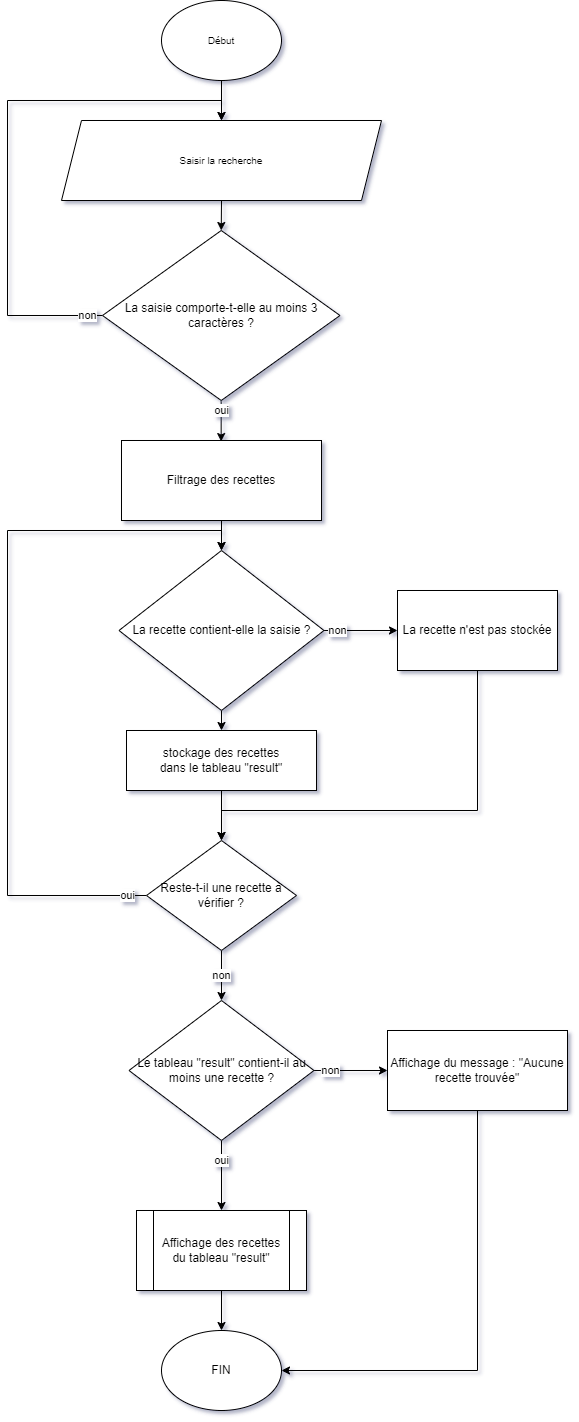

The diagram above was exported from draw.io. Its source (the exported page's mxGraphModel, read from the mxfile embedded in the PNG):
<mxGraphModel dx="1662" dy="762" grid="1" gridSize="10" guides="1" tooltips="1" connect="1" arrows="1" fold="1" page="1" pageScale="1" pageWidth="827" pageHeight="1169" background="none" math="0" shadow="1">
  <root>
    <object label="" id="0">
      <mxCell />
    </object>
    <mxCell id="1" parent="0" />
    <mxCell id="uJFSo9lmFLX_EAeoF77V-67" style="edgeStyle=orthogonalEdgeStyle;rounded=0;orthogonalLoop=1;jettySize=auto;html=1;exitX=0.5;exitY=1;exitDx=0;exitDy=0;entryX=0.5;entryY=0;entryDx=0;entryDy=0;" parent="1" source="uWFrMfxyK1xjK_fM-Bp8-1" target="uWFrMfxyK1xjK_fM-Bp8-3" edge="1">
      <mxGeometry relative="1" as="geometry" />
    </mxCell>
    <mxCell id="uWFrMfxyK1xjK_fM-Bp8-1" value="&lt;font style=&quot;font-size: 10px&quot;&gt;Début&lt;/font&gt;" style="ellipse;whiteSpace=wrap;html=1;" parent="1" vertex="1">
      <mxGeometry x="354" y="10" width="120" height="80" as="geometry" />
    </mxCell>
    <mxCell id="JQzpMbHUrcUPouPOdkSS-7" style="edgeStyle=orthogonalEdgeStyle;rounded=0;orthogonalLoop=1;jettySize=auto;html=1;exitX=0.5;exitY=1;exitDx=0;exitDy=0;entryX=0.5;entryY=0;entryDx=0;entryDy=0;fontSize=12;" parent="1" source="uWFrMfxyK1xjK_fM-Bp8-3" target="JQzpMbHUrcUPouPOdkSS-3" edge="1">
      <mxGeometry relative="1" as="geometry" />
    </mxCell>
    <mxCell id="uWFrMfxyK1xjK_fM-Bp8-3" value="&lt;font style=&quot;font-size: 10px&quot;&gt;Saisir la recherche&lt;/font&gt;" style="shape=parallelogram;perimeter=parallelogramPerimeter;whiteSpace=wrap;html=1;fixedSize=1;" parent="1" vertex="1">
      <mxGeometry x="254" y="130" width="320" height="80" as="geometry" />
    </mxCell>
    <mxCell id="wKR_wZwO__cTUNCMUcBa-16" value="FIN" style="ellipse;whiteSpace=wrap;html=1;" parent="1" vertex="1">
      <mxGeometry x="354" y="1340" width="120" height="80" as="geometry" />
    </mxCell>
    <mxCell id="LvTwY9NAMicuH54FvSeq-8" value="oui" style="edgeStyle=orthogonalEdgeStyle;rounded=0;orthogonalLoop=1;jettySize=auto;html=1;" parent="1" edge="1">
      <mxGeometry x="-0.5504" relative="1" as="geometry">
        <mxPoint x="413.65882352941196" y="410.99789473684183" as="sourcePoint" />
        <mxPoint x="413.65882352941196" y="451.04" as="targetPoint" />
        <mxPoint as="offset" />
      </mxGeometry>
    </mxCell>
    <mxCell id="uJFSo9lmFLX_EAeoF77V-79" value="non" style="edgeStyle=orthogonalEdgeStyle;rounded=0;orthogonalLoop=1;jettySize=auto;html=1;exitX=0;exitY=0.5;exitDx=0;exitDy=0;entryX=0.5;entryY=0;entryDx=0;entryDy=0;" parent="1" source="JQzpMbHUrcUPouPOdkSS-3" target="uWFrMfxyK1xjK_fM-Bp8-3" edge="1">
      <mxGeometry x="-0.9449" relative="1" as="geometry">
        <Array as="points">
          <mxPoint x="200" y="325" />
          <mxPoint x="200" y="110" />
          <mxPoint x="414" y="110" />
        </Array>
        <mxPoint as="offset" />
      </mxGeometry>
    </mxCell>
    <mxCell id="JQzpMbHUrcUPouPOdkSS-3" value="&lt;font style=&quot;font-size: 12px&quot;&gt;La saisie comporte-t-elle au moins 3 caractères ?&lt;/font&gt;" style="rhombus;whiteSpace=wrap;html=1;rounded=0;" parent="1" vertex="1">
      <mxGeometry x="295" y="240" width="237.5" height="170" as="geometry" />
    </mxCell>
    <mxCell id="uJFSo9lmFLX_EAeoF77V-68" style="edgeStyle=orthogonalEdgeStyle;rounded=0;orthogonalLoop=1;jettySize=auto;html=1;exitX=0.5;exitY=1;exitDx=0;exitDy=0;entryX=0.5;entryY=0;entryDx=0;entryDy=0;" parent="1" source="LvTwY9NAMicuH54FvSeq-7" target="uJFSo9lmFLX_EAeoF77V-1" edge="1">
      <mxGeometry relative="1" as="geometry" />
    </mxCell>
    <mxCell id="LvTwY9NAMicuH54FvSeq-7" value="Filtrage des recettes" style="whiteSpace=wrap;html=1;rounded=0;" parent="1" vertex="1">
      <mxGeometry x="314" y="450" width="200" height="80" as="geometry" />
    </mxCell>
    <mxCell id="uJFSo9lmFLX_EAeoF77V-35" value="non" style="edgeStyle=orthogonalEdgeStyle;rounded=0;orthogonalLoop=1;jettySize=auto;html=1;exitX=1;exitY=0.5;exitDx=0;exitDy=0;" parent="1" source="uJFSo9lmFLX_EAeoF77V-1" target="uJFSo9lmFLX_EAeoF77V-34" edge="1">
      <mxGeometry x="-0.6327" relative="1" as="geometry">
        <mxPoint as="offset" />
      </mxGeometry>
    </mxCell>
    <mxCell id="uJFSo9lmFLX_EAeoF77V-70" style="edgeStyle=orthogonalEdgeStyle;rounded=0;orthogonalLoop=1;jettySize=auto;html=1;exitX=0.5;exitY=1;exitDx=0;exitDy=0;entryX=0.5;entryY=0;entryDx=0;entryDy=0;" parent="1" source="uJFSo9lmFLX_EAeoF77V-1" target="uJFSo9lmFLX_EAeoF77V-5" edge="1">
      <mxGeometry relative="1" as="geometry" />
    </mxCell>
    <mxCell id="uJFSo9lmFLX_EAeoF77V-1" value="La recette contient-elle la saisie ?" style="rhombus;whiteSpace=wrap;html=1;rounded=0;" parent="1" vertex="1">
      <mxGeometry x="311.5" y="560" width="205" height="160" as="geometry" />
    </mxCell>
    <mxCell id="uJFSo9lmFLX_EAeoF77V-72" style="edgeStyle=orthogonalEdgeStyle;rounded=0;orthogonalLoop=1;jettySize=auto;html=1;exitX=0.5;exitY=1;exitDx=0;exitDy=0;entryX=0.5;entryY=0;entryDx=0;entryDy=0;" parent="1" source="uJFSo9lmFLX_EAeoF77V-5" target="uJFSo9lmFLX_EAeoF77V-41" edge="1">
      <mxGeometry relative="1" as="geometry" />
    </mxCell>
    <mxCell id="uJFSo9lmFLX_EAeoF77V-5" value="stockage des recettes&lt;br&gt;dans le tableau &quot;result&quot;" style="whiteSpace=wrap;html=1;rounded=0;" parent="1" vertex="1">
      <mxGeometry x="319" y="740" width="190" height="60" as="geometry" />
    </mxCell>
    <mxCell id="uJFSo9lmFLX_EAeoF77V-65" style="edgeStyle=orthogonalEdgeStyle;rounded=0;orthogonalLoop=1;jettySize=auto;html=1;exitX=0.5;exitY=1;exitDx=0;exitDy=0;entryX=1;entryY=0.5;entryDx=0;entryDy=0;" parent="1" source="uJFSo9lmFLX_EAeoF77V-26" target="wKR_wZwO__cTUNCMUcBa-16" edge="1">
      <mxGeometry relative="1" as="geometry">
        <Array as="points">
          <mxPoint x="670" y="1120" />
          <mxPoint x="670" y="1380" />
        </Array>
      </mxGeometry>
    </mxCell>
    <mxCell id="uJFSo9lmFLX_EAeoF77V-26" value="Affichage du message : &quot;Aucune recette trouvée&quot;" style="rounded=0;whiteSpace=wrap;html=1;" parent="1" vertex="1">
      <mxGeometry x="580" y="1040" width="180" height="80" as="geometry" />
    </mxCell>
    <mxCell id="uJFSo9lmFLX_EAeoF77V-73" style="edgeStyle=orthogonalEdgeStyle;rounded=0;orthogonalLoop=1;jettySize=auto;html=1;exitX=0.5;exitY=1;exitDx=0;exitDy=0;entryX=0.5;entryY=0;entryDx=0;entryDy=0;" parent="1" source="uJFSo9lmFLX_EAeoF77V-34" target="uJFSo9lmFLX_EAeoF77V-41" edge="1">
      <mxGeometry relative="1" as="geometry">
        <Array as="points">
          <mxPoint x="670" y="820" />
          <mxPoint x="414" y="820" />
        </Array>
      </mxGeometry>
    </mxCell>
    <mxCell id="uJFSo9lmFLX_EAeoF77V-34" value="La recette n'est pas stockée" style="rounded=0;whiteSpace=wrap;html=1;" parent="1" vertex="1">
      <mxGeometry x="590" y="600" width="160" height="80" as="geometry" />
    </mxCell>
    <mxCell id="uJFSo9lmFLX_EAeoF77V-57" value="non" style="edgeStyle=orthogonalEdgeStyle;rounded=0;orthogonalLoop=1;jettySize=auto;html=1;" parent="1" source="uJFSo9lmFLX_EAeoF77V-41" target="uJFSo9lmFLX_EAeoF77V-56" edge="1">
      <mxGeometry relative="1" as="geometry" />
    </mxCell>
    <mxCell id="uJFSo9lmFLX_EAeoF77V-78" value="oui" style="edgeStyle=orthogonalEdgeStyle;rounded=0;orthogonalLoop=1;jettySize=auto;html=1;exitX=0;exitY=0.5;exitDx=0;exitDy=0;entryX=0.5;entryY=0;entryDx=0;entryDy=0;" parent="1" source="uJFSo9lmFLX_EAeoF77V-41" target="uJFSo9lmFLX_EAeoF77V-1" edge="1">
      <mxGeometry x="-0.9485" relative="1" as="geometry">
        <Array as="points">
          <mxPoint x="200" y="905" />
          <mxPoint x="200" y="540" />
          <mxPoint x="414" y="540" />
        </Array>
        <mxPoint as="offset" />
      </mxGeometry>
    </mxCell>
    <mxCell id="uJFSo9lmFLX_EAeoF77V-41" value="Reste-t-il une recette à vérifier ?" style="rhombus;whiteSpace=wrap;html=1;" parent="1" vertex="1">
      <mxGeometry x="339" y="850" width="150" height="110" as="geometry" />
    </mxCell>
    <mxCell id="uJFSo9lmFLX_EAeoF77V-74" style="edgeStyle=orthogonalEdgeStyle;rounded=0;orthogonalLoop=1;jettySize=auto;html=1;exitX=0.5;exitY=1;exitDx=0;exitDy=0;entryX=0.5;entryY=0;entryDx=0;entryDy=0;" parent="1" source="uJFSo9lmFLX_EAeoF77V-45" target="wKR_wZwO__cTUNCMUcBa-16" edge="1">
      <mxGeometry relative="1" as="geometry" />
    </mxCell>
    <mxCell id="uJFSo9lmFLX_EAeoF77V-45" value="Affichage des recettes du tableau &quot;result&quot;" style="shape=process;whiteSpace=wrap;html=1;backgroundOutline=1;" parent="1" vertex="1">
      <mxGeometry x="329" y="1220" width="170" height="80" as="geometry" />
    </mxCell>
    <mxCell id="uJFSo9lmFLX_EAeoF77V-64" value="non" style="edgeStyle=orthogonalEdgeStyle;rounded=0;orthogonalLoop=1;jettySize=auto;html=1;exitX=1;exitY=0.5;exitDx=0;exitDy=0;entryX=0;entryY=0.5;entryDx=0;entryDy=0;" parent="1" source="uJFSo9lmFLX_EAeoF77V-56" target="uJFSo9lmFLX_EAeoF77V-26" edge="1">
      <mxGeometry x="-0.5556" relative="1" as="geometry">
        <mxPoint as="offset" />
      </mxGeometry>
    </mxCell>
    <mxCell id="uJFSo9lmFLX_EAeoF77V-75" value="oui" style="edgeStyle=orthogonalEdgeStyle;rounded=0;orthogonalLoop=1;jettySize=auto;html=1;exitX=0.5;exitY=1;exitDx=0;exitDy=0;entryX=0.5;entryY=0;entryDx=0;entryDy=0;" parent="1" source="uJFSo9lmFLX_EAeoF77V-56" target="uJFSo9lmFLX_EAeoF77V-45" edge="1">
      <mxGeometry x="-0.4286" relative="1" as="geometry">
        <mxPoint as="offset" />
      </mxGeometry>
    </mxCell>
    <mxCell id="uJFSo9lmFLX_EAeoF77V-56" value="Le tableau &quot;result&quot; contient-il au moins une recette ?" style="rhombus;whiteSpace=wrap;html=1;" parent="1" vertex="1">
      <mxGeometry x="321.5" y="1010" width="185" height="140" as="geometry" />
    </mxCell>
  </root>
</mxGraphModel>